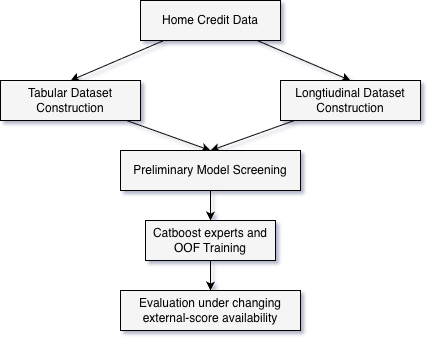

The diagram above was exported from draw.io. Its source (the exported page's mxGraphModel, read from the mxfile embedded in the PNG):
<mxGraphModel dx="774" dy="510" grid="1" gridSize="10" guides="1" tooltips="1" connect="1" arrows="1" fold="1" page="1" pageScale="1" pageWidth="1100" pageHeight="850" math="0" shadow="0">
  <root>
    <mxCell id="0" />
    <mxCell id="1" parent="0" />
    <mxCell id="LcYhCpYlCfsGGgXIsI8j-6" edge="1" parent="1" source="LcYhCpYlCfsGGgXIsI8j-1" style="edgeStyle=none;rounded=0;orthogonalLoop=1;jettySize=auto;html=1;entryX=0.5;entryY=0;entryDx=0;entryDy=0;" target="LcYhCpYlCfsGGgXIsI8j-5">
      <mxGeometry relative="1" as="geometry" />
    </mxCell>
    <mxCell id="LcYhCpYlCfsGGgXIsI8j-8" edge="1" parent="1" source="LcYhCpYlCfsGGgXIsI8j-1" style="edgeStyle=none;rounded=0;orthogonalLoop=1;jettySize=auto;html=1;entryX=0.5;entryY=0;entryDx=0;entryDy=0;" target="LcYhCpYlCfsGGgXIsI8j-7">
      <mxGeometry relative="1" as="geometry" />
    </mxCell>
    <mxCell id="LcYhCpYlCfsGGgXIsI8j-1" parent="1" style="rounded=0;whiteSpace=wrap;html=1;fillColor=#F5F5F5;" value="Home Credit Data" vertex="1">
      <mxGeometry height="40" width="140" x="350" y="50" as="geometry" />
    </mxCell>
    <mxCell id="LcYhCpYlCfsGGgXIsI8j-10" edge="1" parent="1" source="LcYhCpYlCfsGGgXIsI8j-5" style="edgeStyle=none;rounded=0;orthogonalLoop=1;jettySize=auto;html=1;entryX=0.5;entryY=0;entryDx=0;entryDy=0;" target="LcYhCpYlCfsGGgXIsI8j-9">
      <mxGeometry relative="1" as="geometry" />
    </mxCell>
    <mxCell id="LcYhCpYlCfsGGgXIsI8j-5" parent="1" style="rounded=0;whiteSpace=wrap;html=1;fillColor=#F5F5F5;" value="Tabular Dataset Construction" vertex="1">
      <mxGeometry height="40" width="140" x="210" y="130" as="geometry" />
    </mxCell>
    <mxCell id="LcYhCpYlCfsGGgXIsI8j-11" edge="1" parent="1" source="LcYhCpYlCfsGGgXIsI8j-7" style="edgeStyle=none;rounded=0;orthogonalLoop=1;jettySize=auto;html=1;entryX=0.5;entryY=0;entryDx=0;entryDy=0;" target="LcYhCpYlCfsGGgXIsI8j-9">
      <mxGeometry relative="1" as="geometry" />
    </mxCell>
    <mxCell id="LcYhCpYlCfsGGgXIsI8j-7" parent="1" style="rounded=0;whiteSpace=wrap;html=1;fillColor=#F5F5F5;" value="Longtiudinal Dataset Construction" vertex="1">
      <mxGeometry height="40" width="140" x="490" y="130" as="geometry" />
    </mxCell>
    <mxCell id="LcYhCpYlCfsGGgXIsI8j-19" edge="1" parent="1" source="LcYhCpYlCfsGGgXIsI8j-9" style="edgeStyle=none;rounded=0;orthogonalLoop=1;jettySize=auto;html=1;" target="LcYhCpYlCfsGGgXIsI8j-14">
      <mxGeometry relative="1" as="geometry" />
    </mxCell>
    <mxCell id="LcYhCpYlCfsGGgXIsI8j-9" parent="1" style="rounded=0;whiteSpace=wrap;html=1;fillColor=#F5F5F5;" value="Preliminary Model Screening" vertex="1">
      <mxGeometry height="40" width="180" x="330" y="200" as="geometry" />
    </mxCell>
    <mxCell id="LcYhCpYlCfsGGgXIsI8j-16" edge="1" parent="1" source="LcYhCpYlCfsGGgXIsI8j-17" style="edgeStyle=none;rounded=0;orthogonalLoop=1;jettySize=auto;html=1;">
      <mxGeometry relative="1" as="geometry">
        <mxPoint x="420" y="350" as="targetPoint" />
      </mxGeometry>
    </mxCell>
    <mxCell id="LcYhCpYlCfsGGgXIsI8j-14" parent="1" style="rounded=0;whiteSpace=wrap;html=1;fillColor=#F5F5F5;" value="Catboost experts and OOF Training" vertex="1">
      <mxGeometry height="40" width="130" x="355" y="270" as="geometry" />
    </mxCell>
    <mxCell id="LcYhCpYlCfsGGgXIsI8j-18" edge="1" parent="1" source="LcYhCpYlCfsGGgXIsI8j-14" style="edgeStyle=none;rounded=0;orthogonalLoop=1;jettySize=auto;html=1;" target="LcYhCpYlCfsGGgXIsI8j-17" value="">
      <mxGeometry relative="1" as="geometry">
        <mxPoint x="420" y="300" as="sourcePoint" />
        <mxPoint x="420" y="350" as="targetPoint" />
      </mxGeometry>
    </mxCell>
    <mxCell id="LcYhCpYlCfsGGgXIsI8j-17" parent="1" style="rounded=0;whiteSpace=wrap;html=1;fillColor=#F5F5F5;" value="Evaluation under changing external-score availability" vertex="1">
      <mxGeometry height="40" width="180" x="330" y="340" as="geometry" />
    </mxCell>
  </root>
</mxGraphModel>